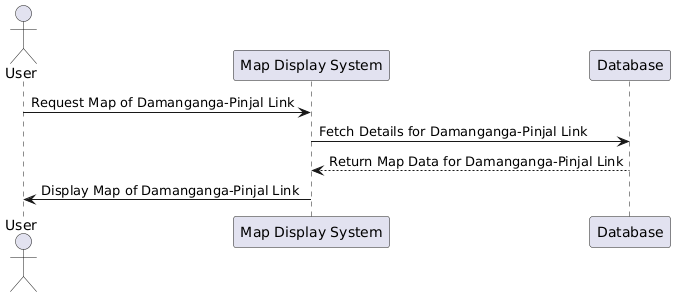

The diagram above was rendered by PlantUML. Its source (embedded in the PNG):
@startuml
actor User
participant "Map Display System" as MDS
participant "Database" as DB

User   -> MDS: Request Map of Damanganga-Pinjal Link
MDS -> DB: Fetch Details for Damanganga-Pinjal Link
DB --> MDS: Return Map Data for Damanganga-Pinjal Link
MDS -> User: Display Map of Damanganga-Pinjal Link
@enduml